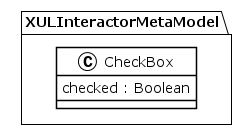

The diagram above was rendered by PlantUML. Its source (embedded in the PNG):
@startuml
!theme plain
package XULInteractorMetaModel {
class CheckBox {
	 checked : Boolean
}
}
@enduml